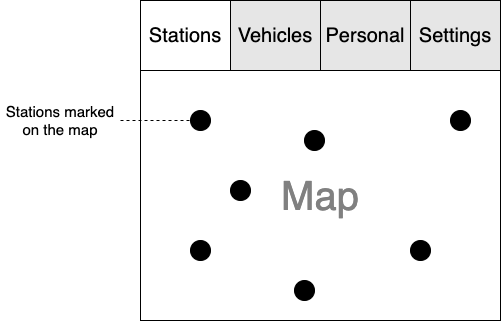

The diagram above was exported from draw.io. Its source (the exported page's mxGraphModel, read from the mxfile embedded in the PNG):
<mxGraphModel dx="946" dy="486" grid="1" gridSize="10" guides="1" tooltips="1" connect="1" arrows="1" fold="1" page="1" pageScale="1" pageWidth="827" pageHeight="1169" math="0" shadow="0">
  <root>
    <mxCell id="0" />
    <mxCell id="1" parent="0" />
    <mxCell id="m1bmyoxZ640nbLZtkMWV-7" value="" style="rounded=0;whiteSpace=wrap;html=1;fontSize=20;" parent="1" vertex="1">
      <mxGeometry x="240" width="360" height="320" as="geometry" />
    </mxCell>
    <mxCell id="VylwMrU068VeO6xA9WUw-2" value="&lt;p style=&quot;line-height: 1; font-size: 40px;&quot;&gt;Map&lt;/p&gt;" style="rounded=0;whiteSpace=wrap;html=1;fontSize=20;fontColor=#808080;" parent="1" vertex="1">
      <mxGeometry x="240" y="70" width="360" height="250" as="geometry" />
    </mxCell>
    <mxCell id="VylwMrU068VeO6xA9WUw-3" value="" style="ellipse;whiteSpace=wrap;html=1;aspect=fixed;fontSize=40;fontColor=#808080;fillColor=#000000;" parent="1" vertex="1">
      <mxGeometry x="290" y="110" width="20" height="20" as="geometry" />
    </mxCell>
    <mxCell id="VylwMrU068VeO6xA9WUw-4" value="" style="ellipse;whiteSpace=wrap;html=1;aspect=fixed;fontSize=40;fontColor=#808080;fillColor=#000000;" parent="1" vertex="1">
      <mxGeometry x="404" y="130" width="20" height="20" as="geometry" />
    </mxCell>
    <mxCell id="VylwMrU068VeO6xA9WUw-5" value="" style="ellipse;whiteSpace=wrap;html=1;aspect=fixed;fontSize=40;fontColor=#808080;fillColor=#000000;" parent="1" vertex="1">
      <mxGeometry x="290" y="240" width="20" height="20" as="geometry" />
    </mxCell>
    <mxCell id="VylwMrU068VeO6xA9WUw-6" value="" style="ellipse;whiteSpace=wrap;html=1;aspect=fixed;fontSize=40;fontColor=#808080;fillColor=#000000;" parent="1" vertex="1">
      <mxGeometry x="394" y="280" width="20" height="20" as="geometry" />
    </mxCell>
    <mxCell id="VylwMrU068VeO6xA9WUw-7" value="" style="ellipse;whiteSpace=wrap;html=1;aspect=fixed;fontSize=40;fontColor=#808080;fillColor=#000000;" parent="1" vertex="1">
      <mxGeometry x="330" y="180" width="20" height="20" as="geometry" />
    </mxCell>
    <mxCell id="VylwMrU068VeO6xA9WUw-8" value="" style="ellipse;whiteSpace=wrap;html=1;aspect=fixed;fontSize=40;fontColor=#808080;fillColor=#000000;" parent="1" vertex="1">
      <mxGeometry x="550" y="110" width="20" height="20" as="geometry" />
    </mxCell>
    <mxCell id="VylwMrU068VeO6xA9WUw-9" value="" style="ellipse;whiteSpace=wrap;html=1;aspect=fixed;fontSize=40;fontColor=#808080;fillColor=#000000;" parent="1" vertex="1">
      <mxGeometry x="510" y="240" width="20" height="20" as="geometry" />
    </mxCell>
    <mxCell id="VylwMrU068VeO6xA9WUw-11" value="" style="endArrow=none;dashed=1;html=1;rounded=0;fontSize=40;fontColor=#808080;entryX=0;entryY=0.5;entryDx=0;entryDy=0;" parent="1" target="VylwMrU068VeO6xA9WUw-3" edge="1">
      <mxGeometry width="50" height="50" relative="1" as="geometry">
        <mxPoint x="220" y="120" as="sourcePoint" />
        <mxPoint x="180" y="95" as="targetPoint" />
      </mxGeometry>
    </mxCell>
    <mxCell id="VylwMrU068VeO6xA9WUw-14" value="&lt;font style=&quot;font-size: 15px;&quot;&gt;Stations marked on the map&lt;/font&gt;" style="text;html=1;strokeColor=none;fillColor=none;align=center;verticalAlign=middle;whiteSpace=wrap;rounded=0;fontSize=10;fontColor=#000000;" parent="1" vertex="1">
      <mxGeometry x="100" y="90" width="120" height="60" as="geometry" />
    </mxCell>
    <mxCell id="VylwMrU068VeO6xA9WUw-15" value="Stations" style="rounded=0;whiteSpace=wrap;html=1;fontSize=20;fontColor=#000000;fillColor=#FFFFFF;" parent="1" vertex="1">
      <mxGeometry x="240" width="90" height="70" as="geometry" />
    </mxCell>
    <mxCell id="VylwMrU068VeO6xA9WUw-18" value="Vehicles" style="rounded=0;whiteSpace=wrap;html=1;fontSize=20;fontColor=#000000;fillColor=#E6E6E6;" parent="1" vertex="1">
      <mxGeometry x="330" width="90" height="70" as="geometry" />
    </mxCell>
    <mxCell id="VylwMrU068VeO6xA9WUw-19" value="Personal" style="rounded=0;whiteSpace=wrap;html=1;fontSize=20;fontColor=#000000;fillColor=#E6E6E6;" parent="1" vertex="1">
      <mxGeometry x="420" width="90" height="70" as="geometry" />
    </mxCell>
    <mxCell id="VylwMrU068VeO6xA9WUw-20" value="Settings" style="rounded=0;whiteSpace=wrap;html=1;fontSize=20;fontColor=#000000;fillColor=#E6E6E6;" parent="1" vertex="1">
      <mxGeometry x="510" width="90" height="70" as="geometry" />
    </mxCell>
  </root>
</mxGraphModel>